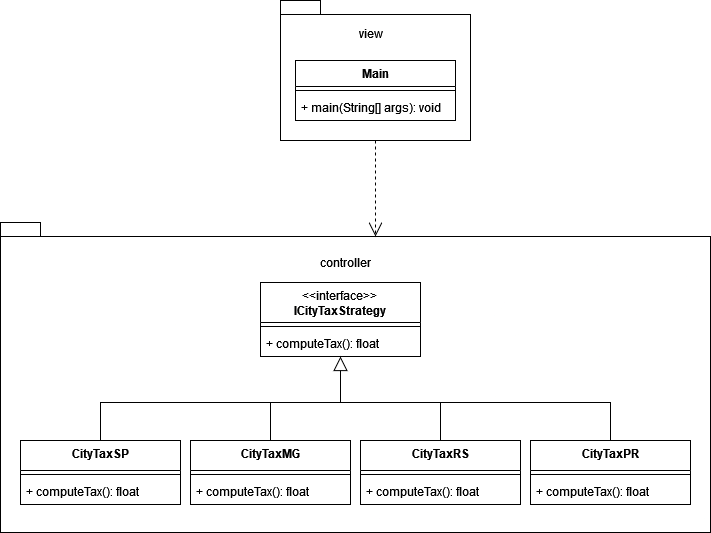

The diagram above was exported from draw.io. Its source (the exported page's mxGraphModel, read from the mxfile embedded in the PNG):
<mxGraphModel dx="1434" dy="792" grid="1" gridSize="10" guides="1" tooltips="1" connect="1" arrows="1" fold="1" page="1" pageScale="1" pageWidth="850" pageHeight="1100" math="0" shadow="0">
  <root>
    <mxCell id="0" />
    <mxCell id="1" parent="0" />
    <mxCell id="-xNVq-q2ajaYeCWqUD0N-1" value="" style="shape=folder;fontStyle=1;spacingTop=10;tabWidth=40;tabHeight=14;tabPosition=left;html=1;whiteSpace=wrap;" vertex="1" parent="1">
      <mxGeometry x="50" y="300" width="710" height="310" as="geometry" />
    </mxCell>
    <mxCell id="-xNVq-q2ajaYeCWqUD0N-2" value="controller" style="text;align=center;fontStyle=0;verticalAlign=middle;spacingLeft=3;spacingRight=3;strokeColor=none;rotatable=0;points=[[0,0.5],[1,0.5]];portConstraint=eastwest;html=1;" vertex="1" parent="1">
      <mxGeometry x="355" y="327" width="80" height="26" as="geometry" />
    </mxCell>
    <mxCell id="-xNVq-q2ajaYeCWqUD0N-3" value="&lt;div&gt;&lt;span style=&quot;font-weight: normal;&quot;&gt;&amp;lt;&amp;lt;interface&amp;gt;&amp;gt;&lt;/span&gt;&lt;br&gt;&lt;/div&gt;&lt;div&gt;ICityTaxStrategy&lt;/div&gt;" style="swimlane;fontStyle=1;align=center;verticalAlign=top;childLayout=stackLayout;horizontal=1;startSize=40;horizontalStack=0;resizeParent=1;resizeParentMax=0;resizeLast=0;collapsible=1;marginBottom=0;whiteSpace=wrap;html=1;" vertex="1" parent="1">
      <mxGeometry x="310" y="360" width="160" height="74" as="geometry" />
    </mxCell>
    <mxCell id="-xNVq-q2ajaYeCWqUD0N-5" value="" style="line;strokeWidth=1;fillColor=none;align=left;verticalAlign=middle;spacingTop=-1;spacingLeft=3;spacingRight=3;rotatable=0;labelPosition=right;points=[];portConstraint=eastwest;strokeColor=inherit;" vertex="1" parent="-xNVq-q2ajaYeCWqUD0N-3">
      <mxGeometry y="40" width="160" height="8" as="geometry" />
    </mxCell>
    <mxCell id="-xNVq-q2ajaYeCWqUD0N-6" value="+ computeTax(): float" style="text;strokeColor=none;fillColor=none;align=left;verticalAlign=top;spacingLeft=4;spacingRight=4;overflow=hidden;rotatable=0;points=[[0,0.5],[1,0.5]];portConstraint=eastwest;whiteSpace=wrap;html=1;" vertex="1" parent="-xNVq-q2ajaYeCWqUD0N-3">
      <mxGeometry y="48" width="160" height="26" as="geometry" />
    </mxCell>
    <mxCell id="-xNVq-q2ajaYeCWqUD0N-7" value="&lt;div&gt;CityTaxSP&lt;/div&gt;" style="swimlane;fontStyle=1;align=center;verticalAlign=top;childLayout=stackLayout;horizontal=1;startSize=30;horizontalStack=0;resizeParent=1;resizeParentMax=0;resizeLast=0;collapsible=1;marginBottom=0;whiteSpace=wrap;html=1;" vertex="1" parent="1">
      <mxGeometry x="70" y="518" width="160" height="64" as="geometry" />
    </mxCell>
    <mxCell id="-xNVq-q2ajaYeCWqUD0N-8" value="" style="line;strokeWidth=1;fillColor=none;align=left;verticalAlign=middle;spacingTop=-1;spacingLeft=3;spacingRight=3;rotatable=0;labelPosition=right;points=[];portConstraint=eastwest;strokeColor=inherit;" vertex="1" parent="-xNVq-q2ajaYeCWqUD0N-7">
      <mxGeometry y="30" width="160" height="8" as="geometry" />
    </mxCell>
    <mxCell id="-xNVq-q2ajaYeCWqUD0N-9" value="+ computeTax(): float" style="text;strokeColor=none;fillColor=none;align=left;verticalAlign=top;spacingLeft=4;spacingRight=4;overflow=hidden;rotatable=0;points=[[0,0.5],[1,0.5]];portConstraint=eastwest;whiteSpace=wrap;html=1;" vertex="1" parent="-xNVq-q2ajaYeCWqUD0N-7">
      <mxGeometry y="38" width="160" height="26" as="geometry" />
    </mxCell>
    <mxCell id="-xNVq-q2ajaYeCWqUD0N-10" value="&lt;div&gt;CityTaxMG&lt;/div&gt;" style="swimlane;fontStyle=1;align=center;verticalAlign=top;childLayout=stackLayout;horizontal=1;startSize=30;horizontalStack=0;resizeParent=1;resizeParentMax=0;resizeLast=0;collapsible=1;marginBottom=0;whiteSpace=wrap;html=1;" vertex="1" parent="1">
      <mxGeometry x="240" y="518" width="160" height="64" as="geometry" />
    </mxCell>
    <mxCell id="-xNVq-q2ajaYeCWqUD0N-11" value="" style="line;strokeWidth=1;fillColor=none;align=left;verticalAlign=middle;spacingTop=-1;spacingLeft=3;spacingRight=3;rotatable=0;labelPosition=right;points=[];portConstraint=eastwest;strokeColor=inherit;" vertex="1" parent="-xNVq-q2ajaYeCWqUD0N-10">
      <mxGeometry y="30" width="160" height="8" as="geometry" />
    </mxCell>
    <mxCell id="-xNVq-q2ajaYeCWqUD0N-12" value="+ computeTax(): float" style="text;strokeColor=none;fillColor=none;align=left;verticalAlign=top;spacingLeft=4;spacingRight=4;overflow=hidden;rotatable=0;points=[[0,0.5],[1,0.5]];portConstraint=eastwest;whiteSpace=wrap;html=1;" vertex="1" parent="-xNVq-q2ajaYeCWqUD0N-10">
      <mxGeometry y="38" width="160" height="26" as="geometry" />
    </mxCell>
    <mxCell id="-xNVq-q2ajaYeCWqUD0N-13" value="&lt;div&gt;CityTaxRS&lt;/div&gt;" style="swimlane;fontStyle=1;align=center;verticalAlign=top;childLayout=stackLayout;horizontal=1;startSize=30;horizontalStack=0;resizeParent=1;resizeParentMax=0;resizeLast=0;collapsible=1;marginBottom=0;whiteSpace=wrap;html=1;" vertex="1" parent="1">
      <mxGeometry x="410" y="518" width="160" height="64" as="geometry" />
    </mxCell>
    <mxCell id="-xNVq-q2ajaYeCWqUD0N-14" value="" style="line;strokeWidth=1;fillColor=none;align=left;verticalAlign=middle;spacingTop=-1;spacingLeft=3;spacingRight=3;rotatable=0;labelPosition=right;points=[];portConstraint=eastwest;strokeColor=inherit;" vertex="1" parent="-xNVq-q2ajaYeCWqUD0N-13">
      <mxGeometry y="30" width="160" height="8" as="geometry" />
    </mxCell>
    <mxCell id="-xNVq-q2ajaYeCWqUD0N-15" value="+ computeTax(): float" style="text;strokeColor=none;fillColor=none;align=left;verticalAlign=top;spacingLeft=4;spacingRight=4;overflow=hidden;rotatable=0;points=[[0,0.5],[1,0.5]];portConstraint=eastwest;whiteSpace=wrap;html=1;" vertex="1" parent="-xNVq-q2ajaYeCWqUD0N-13">
      <mxGeometry y="38" width="160" height="26" as="geometry" />
    </mxCell>
    <mxCell id="-xNVq-q2ajaYeCWqUD0N-16" value="&lt;div&gt;CityTaxPR&lt;/div&gt;" style="swimlane;fontStyle=1;align=center;verticalAlign=top;childLayout=stackLayout;horizontal=1;startSize=30;horizontalStack=0;resizeParent=1;resizeParentMax=0;resizeLast=0;collapsible=1;marginBottom=0;whiteSpace=wrap;html=1;" vertex="1" parent="1">
      <mxGeometry x="580" y="518" width="160" height="64" as="geometry" />
    </mxCell>
    <mxCell id="-xNVq-q2ajaYeCWqUD0N-17" value="" style="line;strokeWidth=1;fillColor=none;align=left;verticalAlign=middle;spacingTop=-1;spacingLeft=3;spacingRight=3;rotatable=0;labelPosition=right;points=[];portConstraint=eastwest;strokeColor=inherit;" vertex="1" parent="-xNVq-q2ajaYeCWqUD0N-16">
      <mxGeometry y="30" width="160" height="8" as="geometry" />
    </mxCell>
    <mxCell id="-xNVq-q2ajaYeCWqUD0N-18" value="+ computeTax(): float" style="text;strokeColor=none;fillColor=none;align=left;verticalAlign=top;spacingLeft=4;spacingRight=4;overflow=hidden;rotatable=0;points=[[0,0.5],[1,0.5]];portConstraint=eastwest;whiteSpace=wrap;html=1;" vertex="1" parent="-xNVq-q2ajaYeCWqUD0N-16">
      <mxGeometry y="38" width="160" height="26" as="geometry" />
    </mxCell>
    <mxCell id="-xNVq-q2ajaYeCWqUD0N-20" value="" style="endArrow=block;endFill=0;endSize=12;html=1;rounded=0;exitX=0.5;exitY=0;exitDx=0;exitDy=0;entryX=0.5;entryY=1;entryDx=0;entryDy=0;" edge="1" parent="1" source="-xNVq-q2ajaYeCWqUD0N-7" target="-xNVq-q2ajaYeCWqUD0N-3">
      <mxGeometry width="160" relative="1" as="geometry">
        <mxPoint x="300" y="220" as="sourcePoint" />
        <mxPoint x="280" y="180" as="targetPoint" />
        <Array as="points">
          <mxPoint x="150" y="480" />
          <mxPoint x="390" y="480" />
        </Array>
      </mxGeometry>
    </mxCell>
    <mxCell id="-xNVq-q2ajaYeCWqUD0N-23" value="" style="endArrow=none;endFill=0;endSize=12;html=1;rounded=0;exitX=0.5;exitY=0;exitDx=0;exitDy=0;" edge="1" parent="1" source="-xNVq-q2ajaYeCWqUD0N-10">
      <mxGeometry width="160" relative="1" as="geometry">
        <mxPoint x="310" y="400" as="sourcePoint" />
        <mxPoint x="320" y="480" as="targetPoint" />
      </mxGeometry>
    </mxCell>
    <mxCell id="-xNVq-q2ajaYeCWqUD0N-24" value="" style="endArrow=none;endFill=0;endSize=12;html=1;rounded=0;exitX=0.5;exitY=0;exitDx=0;exitDy=0;" edge="1" parent="1" source="-xNVq-q2ajaYeCWqUD0N-16">
      <mxGeometry width="160" relative="1" as="geometry">
        <mxPoint x="310" y="400" as="sourcePoint" />
        <mxPoint x="390" y="480" as="targetPoint" />
        <Array as="points">
          <mxPoint x="660" y="480" />
        </Array>
      </mxGeometry>
    </mxCell>
    <mxCell id="-xNVq-q2ajaYeCWqUD0N-25" value="" style="endArrow=none;endFill=0;endSize=12;html=1;rounded=0;exitX=0.5;exitY=0;exitDx=0;exitDy=0;" edge="1" parent="1" source="-xNVq-q2ajaYeCWqUD0N-13">
      <mxGeometry width="160" relative="1" as="geometry">
        <mxPoint x="310" y="400" as="sourcePoint" />
        <mxPoint x="490" y="480" as="targetPoint" />
      </mxGeometry>
    </mxCell>
    <mxCell id="-xNVq-q2ajaYeCWqUD0N-26" value="" style="shape=folder;fontStyle=1;spacingTop=10;tabWidth=40;tabHeight=14;tabPosition=left;html=1;whiteSpace=wrap;" vertex="1" parent="1">
      <mxGeometry x="330" y="78" width="190" height="140" as="geometry" />
    </mxCell>
    <mxCell id="-xNVq-q2ajaYeCWqUD0N-27" value="Main" style="swimlane;fontStyle=1;align=center;verticalAlign=top;childLayout=stackLayout;horizontal=1;startSize=26;horizontalStack=0;resizeParent=1;resizeParentMax=0;resizeLast=0;collapsible=1;marginBottom=0;whiteSpace=wrap;html=1;" vertex="1" parent="1">
      <mxGeometry x="345" y="138" width="160" height="60" as="geometry" />
    </mxCell>
    <mxCell id="-xNVq-q2ajaYeCWqUD0N-29" value="" style="line;strokeWidth=1;fillColor=none;align=left;verticalAlign=middle;spacingTop=-1;spacingLeft=3;spacingRight=3;rotatable=0;labelPosition=right;points=[];portConstraint=eastwest;strokeColor=inherit;" vertex="1" parent="-xNVq-q2ajaYeCWqUD0N-27">
      <mxGeometry y="26" width="160" height="8" as="geometry" />
    </mxCell>
    <mxCell id="-xNVq-q2ajaYeCWqUD0N-30" value="+ main(String[] args): void" style="text;strokeColor=none;fillColor=none;align=left;verticalAlign=top;spacingLeft=4;spacingRight=4;overflow=hidden;rotatable=0;points=[[0,0.5],[1,0.5]];portConstraint=eastwest;whiteSpace=wrap;html=1;" vertex="1" parent="-xNVq-q2ajaYeCWqUD0N-27">
      <mxGeometry y="34" width="160" height="26" as="geometry" />
    </mxCell>
    <mxCell id="-xNVq-q2ajaYeCWqUD0N-31" value="view" style="text;align=center;fontStyle=0;verticalAlign=middle;spacingLeft=3;spacingRight=3;strokeColor=none;rotatable=0;points=[[0,0.5],[1,0.5]];portConstraint=eastwest;html=1;" vertex="1" parent="1">
      <mxGeometry x="380" y="98" width="80" height="26" as="geometry" />
    </mxCell>
    <mxCell id="-xNVq-q2ajaYeCWqUD0N-32" value="" style="endArrow=open;dashed=1;endFill=0;endSize=12;html=1;rounded=0;exitX=0.5;exitY=1;exitDx=0;exitDy=0;exitPerimeter=0;entryX=0;entryY=0;entryDx=375;entryDy=14;entryPerimeter=0;" edge="1" parent="1" source="-xNVq-q2ajaYeCWqUD0N-26" target="-xNVq-q2ajaYeCWqUD0N-1">
      <mxGeometry width="160" relative="1" as="geometry">
        <mxPoint x="340" y="340" as="sourcePoint" />
        <mxPoint x="500" y="340" as="targetPoint" />
      </mxGeometry>
    </mxCell>
  </root>
</mxGraphModel>